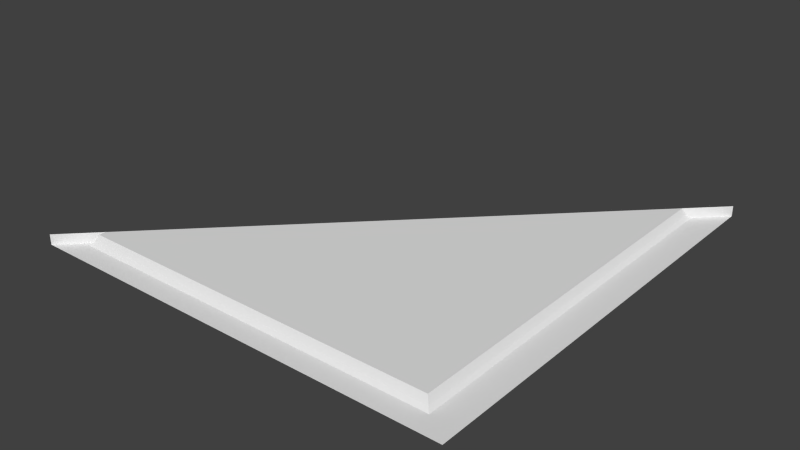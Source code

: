 # Source: sec1_1c_slice45.blend  (saved by Blender 2.76.0; exported with 4.5.12 LTS)
import bpy
from mathutils import Matrix  # noqa: F401  (used for matrix-valued properties, if any)

bpy.ops.wm.read_factory_settings(use_empty=True)
scene = bpy.context.scene
scene.name = 'Scene'

# ---- collections
col_collection_7 = bpy.data.collections.new('Collection 7'); scene.collection.children.link(col_collection_7)

# ---- materials (node trees are filled in below, after node groups)
mat_sec1_1c = bpy.data.materials.new('sec1_1c')
mat_sec1_1c.alpha_threshold = 0.0
mat_sec1_1c.use_transparent_shadow = False
mat_sec1_1c.roughness = 0.5
mat_sec1_1c.specular_intensity = 0.0
mat_sec1_1c.line_color = (0.0, 0.0, 0.0, 1.0)

# ---- material node trees

# ---- world
world_world = bpy.data.worlds.new('World'); scene.world = world_world
world_world.color = (0.05088, 0.05088, 0.05088)
world_world.use_sun_shadow = False
world_world.sun_shadow_jitter_overblur = 0.0
world_world.cycles.sampling_method = 'NONE'
world_world.cycles.sample_map_resolution = 256

# ---- meshes
me_sec1_1c_png = bpy.data.meshes.new('sec1_1c.png')
me_sec1_1c_png.from_pydata([(1.28, 1.28, -1.28), (1.28, 1.28, 1.28), (-1.28, 1.28, 1.28), (-1.08, 1.34, 1.12), (1.08, 1.34, 1.12), (-1.12, 1.28, 1.16), (1.12, 1.28, 1.16), (-1.28, 1.34, 1.28), (-1.1, 1.3, 1.14), (1.28, 1.34, -1.28), (1.1, 1.3, 1.14), (1.12, 1.28, -1.12), (-1.1, 1.3, 1.1), (1.08, 1.34, -1.08), (1.1, 1.3, -1.1), (-1.12, 1.28, 1.12), (-1.08, 1.34, 1.08)], [], [(6, 11, 0, 1), (5, 6, 1, 2), (14, 13, 16, 12), (14, 12, 15, 11), (10, 14, 11, 6), (8, 10, 6, 5), (4, 13, 14, 10), (3, 4, 10, 8), (2, 15, 5), (15, 12, 8, 5), (12, 16, 3, 8), (13, 9, 0, 11, 14), (16, 13, 4, 3), (2, 7, 16, 12, 15)])
_uv = me_sec1_1c_png.uv_layers.new(name='UVMap')
_uv.uv.foreach_set('vector', [0.9375, 0.953, 0.9375, 0.06254, 1.0, 0.0, 1.0, 1.0, 0.06256, 0.953, 0.9375, 0.953, 1.0, 1.0, 0.0, 1.0, 0.6588, 0.9489, 0.6588, 0.9489, 0.6588, 0.9489, 0.6588, 0.9489, 0.6498, 0.9433, 0.6575, 0.9383, 0.6576, 0.9383, 0.6497, 0.9433, 0.9296, 0.9452, 0.9296, 0.07037, 0.9375, 0.06254, 0.9375, 0.953, 0.07045, 0.9452, 0.9296, 0.9452, 0.9375, 0.953, 0.06256, 0.953, 0.9219, 0.9375, 0.9219, 0.07811, 0.9296, 0.07037, 0.9296, 0.9452, 0.07812, 0.9375, 0.9219, 0.9375, 0.9296, 0.9452, 0.07045, 0.9452, 0.0, 1.0, 0.06256, 0.9374, 0.06256, 0.953, 0.06256, 0.9374, 0.07045, 0.9296, 0.07045, 0.9452, 0.06256, 0.953, 0.07045, 0.9296, 0.07812, 0.9219, 0.07812, 0.9375, 0.07045, 0.9452, 0.9219, 0.07811, 0.0, 0.0, 1.0, 0.0, 0.9375, 0.06254, 0.9296, 0.07037, 0.07812, 0.9219, 0.9219, 0.07811, 0.9219, 0.9375, 0.07812, 0.9375, 0.0, 1.0, 0.0, 0.0, 0.07812, 0.9219, 0.07045, 0.9296, 0.06256, 0.9374])
_ca = me_sec1_1c_png.color_attributes.new('Col', 'BYTE_COLOR', 'CORNER')
_ca.data.foreach_set('color', [0.6654, 0.0, 0.0, 1.0, 0.6654, 0.0, 0.0, 1.0, 0.6654, 0.0, 0.0, 1.0, 0.6654, 0.0, 0.0, 1.0, 0.6654, 0.0, 0.0, 1.0, 0.6654, 0.0, 0.0, 1.0, 0.6654, 0.0, 0.0, 1.0, 0.6654, 0.0, 0.0, 1.0, 0.6654, 0.0, 0.0, 1.0, 0.6654, 0.0, 0.0, 1.0, 0.6654, 0.0, 0.0, 1.0, 0.6654, 0.0, 0.0, 1.0, 0.6654, 0.0, 0.0, 1.0, 0.6654, 0.0, 0.0, 1.0, 0.6654, 0.0, 0.0, 1.0, 0.6654, 0.0, 0.0, 1.0, 0.6654, 0.0, 0.0, 1.0, 0.6654, 0.0, 0.0, 1.0, 0.6654, 0.0, 0.0, 1.0, 0.6654, 0.0, 0.0, 1.0, 0.6654, 0.0, 0.0, 1.0, 0.6654, 0.0, 0.0, 1.0, 0.6654, 0.0, 0.0, 1.0, 0.6654, 0.0, 0.0, 1.0, 0.6654, 0.0, 0.0, 1.0, 0.6654, 0.0, 0.0, 1.0, 0.6654, 0.0, 0.0, 1.0, 0.6654, 0.0, 0.0, 1.0, 0.6654, 0.0, 0.0, 1.0, 0.6654, 0.0, 0.0, 1.0, 0.6654, 0.0, 0.0, 1.0, 0.6654, 0.0, 0.0, 1.0, 0.6654, 0.0, 0.0, 1.0, 0.6654, 0.0, 0.0, 1.0, 0.6654, 0.0, 0.0, 1.0, 0.6654, 0.0, 0.0, 1.0, 0.6654, 0.0, 0.0, 1.0, 0.6654, 0.0, 0.0, 1.0, 0.6654, 0.0, 0.0, 1.0, 0.6654, 0.0, 0.0, 1.0, 0.6654, 0.0, 0.0, 1.0, 0.6654, 0.0, 0.0, 1.0, 0.6654, 0.0, 0.0, 1.0, 0.6654, 0.0, 0.0, 1.0, 0.6654, 0.0, 0.0, 1.0, 0.6654, 0.0, 0.0, 1.0, 0.6654, 0.0, 0.0, 1.0, 0.6654, 0.0, 0.0, 1.0, 0.6654, 0.0, 0.0, 1.0, 0.6654, 0.0, 0.0, 1.0, 0.6654, 0.0, 0.0, 1.0, 0.6654, 0.0, 0.0, 1.0, 0.6654, 0.0, 0.0, 1.0, 0.6654, 0.0, 0.0, 1.0, 0.6654, 0.0, 0.0, 1.0, 0.6654, 0.0, 0.0, 1.0, 0.6654, 0.0, 0.0, 1.0])
me_sec1_1c_png.materials.append(mat_sec1_1c)
me_sec1_1c_png.use_remesh_preserve_volume = False
me_sec1_1c_png.use_remesh_preserve_attributes = False
me_sec1_1c_png.use_mirror_vertex_groups = False
me_sec1_1c_png.update()

# ---- objects
ob_sec1_1c_mesh = bpy.data.objects.new('sec1_1c_mesh', me_sec1_1c_png)

# ---- transforms, parenting, visibility, modifiers, constraints
ob_sec1_1c_mesh.location = (0.0, 0.0, 0.0)
ob_sec1_1c_mesh.rotation_euler = (1.571, 0.0, 0.0)
ob_sec1_1c_mesh.lineart.crease_threshold = 0.0

# ---- collection membership
col_collection_7.objects.link(ob_sec1_1c_mesh)

# ---- scene / render settings (as saved in the file)
scene.frame_start = 1; scene.frame_end = 2; scene.frame_set(1)
scene.render.engine = 'BLENDER_EEVEE_NEXT'
scene.render.image_settings.color_mode = 'RGB'
scene.render.image_settings.compression = 90
scene.render.resolution_percentage = 50
scene.render.dither_intensity = 0.0
scene.render.bake_margin = 2
scene.render.bake_bias = 0.0
scene.cycles.use_denoising = False
scene.cycles.samples = 10
scene.cycles.sampling_pattern = 'TABULATED_SOBOL'
scene.cycles.light_sampling_threshold = 0.0
scene.cycles.use_adaptive_sampling = False
scene.cycles.use_light_tree = False
scene.cycles.blur_glossy = 0.0
scene.cycles.volume_bounces = 1
scene.cycles.pixel_filter_type = 'GAUSSIAN'
scene.cycles.sample_clamp_indirect = 0.0
scene.view_settings.view_transform = 'Standard'
bpy.context.view_layer.update()

# ---- added for rendering (the .blend has no active camera and no usable light): camera, sun
cam_auto = bpy.data.cameras.new('AutoCamera')
cam_auto.lens = 50.0
cam_auto.sensor_width = 36.0
cam_auto.clip_end = 1000.0
ob_auto_camera = bpy.data.objects.new('AutoCamera', cam_auto)
scene.collection.objects.link(ob_auto_camera)
ob_auto_camera.location = (3.35013, -4.02016, 3.9901)
ob_auto_camera.rotation_euler = (1.09748, -7.21219e-08, 0.694738)
scene.camera = ob_auto_camera
light_auto_sun = bpy.data.lights.new('AutoSun', 'SUN')
light_auto_sun.energy = 3.0
light_auto_sun.angle = 0.0523599
ob_auto_sun = bpy.data.objects.new('AutoSun', light_auto_sun)
scene.collection.objects.link(ob_auto_sun)
ob_auto_sun.rotation_euler = (0.872665, 0.174533, 0.523599)
bpy.context.view_layer.update()
